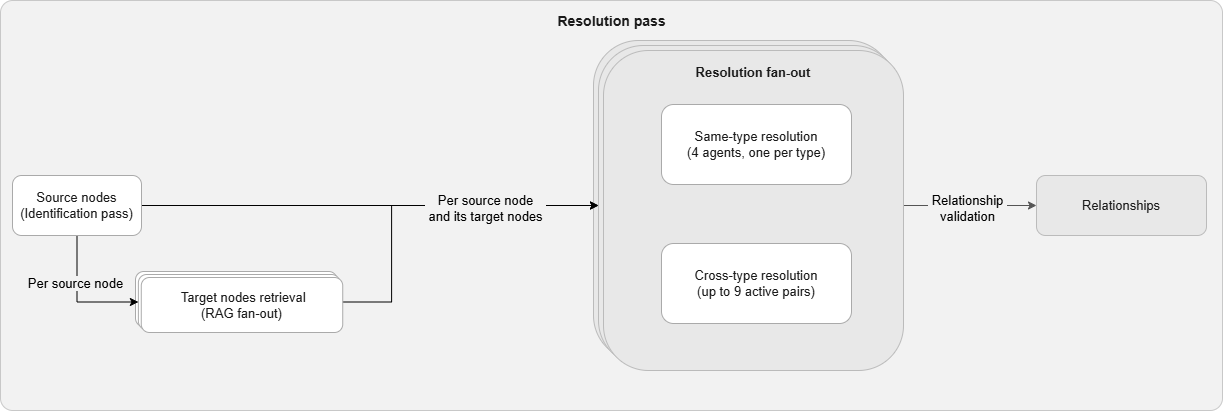

The diagram above was exported from draw.io. Its source (the exported page's mxGraphModel, read from the mxfile embedded in the PNG):
<mxGraphModel dx="1022" dy="1060" grid="0" gridSize="10" guides="1" tooltips="1" connect="1" arrows="1" fold="1" page="0" pageScale="1" pageWidth="1200" pageHeight="500" math="0" shadow="0">
  <root>
    <mxCell id="0" />
    <mxCell id="1" parent="0" />
    <mxCell id="outer" parent="1" style="rounded=1;arcSize=3;verticalAlign=top;html=1;fillColor=#f2f2f2;strokeColor=#c8c8c8;fontStyle=1;fontSize=13;fontFamily=Arial;fontColor=#1a1a1a;spacingTop=6;" value="&lt;font style=&quot;font-size: 14px;&quot;&gt;Resolution pass&lt;/font&gt;" vertex="1">
      <mxGeometry height="410" width="1222" x="6" y="-3" as="geometry" />
    </mxCell>
    <mxCell id="f-SwPxTBIEJjAJy_hNB8-10" parent="1" style="rounded=1;whiteSpace=wrap;html=1;fillColor=#e8e8e8;strokeColor=#bbbbbb;fontSize=13;fontFamily=Arial;fontColor=#1a1a1a;fontStyle=1;verticalAlign=top;spacingTop=8;" value="" vertex="1">
      <mxGeometry height="320" width="300" x="599" y="37" as="geometry" />
    </mxCell>
    <mxCell id="f-SwPxTBIEJjAJy_hNB8-7" edge="1" parent="1" source="box_kw" style="edgeStyle=orthogonalEdgeStyle;rounded=0;orthogonalLoop=1;jettySize=auto;html=1;exitX=1;exitY=0.5;exitDx=0;exitDy=0;entryX=0;entryY=0.5;entryDx=0;entryDy=0;fontSize=13;" target="container_resolution">
      <mxGeometry relative="1" as="geometry">
        <Array as="points">
          <mxPoint x="397.06" y="298.5" />
          <mxPoint x="397.06" y="202" />
        </Array>
      </mxGeometry>
    </mxCell>
    <mxCell id="e_resolution_output" edge="1" parent="1" source="container_resolution" style="edgeStyle=orthogonalEdgeStyle;rounded=0;html=1;strokeColor=#555555;fontSize=13;" target="box_output">
      <mxGeometry relative="1" as="geometry" />
    </mxCell>
    <mxCell id="f-SwPxTBIEJjAJy_hNB8-14" connectable="0" parent="e_resolution_output" style="edgeLabel;html=1;align=center;verticalAlign=middle;resizable=0;points=[];labelBackgroundColor=light-dark(#f2f2f2, #ededed);fontSize=13;" value="&lt;div&gt;&lt;span&gt;&amp;nbsp;Relationship&amp;nbsp;&lt;/span&gt;&lt;/div&gt;&lt;div&gt;&lt;span&gt;validation&lt;/span&gt;&lt;/div&gt;" vertex="1">
      <mxGeometry relative="1" x="-0.0095" y="-2" as="geometry">
        <mxPoint as="offset" />
      </mxGeometry>
    </mxCell>
    <mxCell id="f-SwPxTBIEJjAJy_hNB8-3" connectable="0" parent="1" style="group;fontSize=13;" value="" vertex="1">
      <mxGeometry height="74" width="219" x="136" y="262" as="geometry" />
    </mxCell>
    <mxCell id="f-SwPxTBIEJjAJy_hNB8-2" parent="f-SwPxTBIEJjAJy_hNB8-3" style="rounded=1;whiteSpace=wrap;html=1;fillColor=#ffffff;strokeColor=#aaaaaa;fontSize=13;fontFamily=Arial;fontColor=#1a1a1a;" value="" vertex="1">
      <mxGeometry height="55" width="201.48" x="5" y="6" as="geometry" />
    </mxCell>
    <mxCell id="box_kw" parent="f-SwPxTBIEJjAJy_hNB8-3" style="rounded=1;whiteSpace=wrap;html=1;fillColor=#ffffff;strokeColor=#aaaaaa;fontSize=13;fontFamily=Arial;fontColor=#1a1a1a;" value="" vertex="1">
      <mxGeometry height="55" width="201.48" x="7.884" y="9" as="geometry" />
    </mxCell>
    <mxCell id="f-SwPxTBIEJjAJy_hNB8-1" parent="f-SwPxTBIEJjAJy_hNB8-3" style="rounded=1;whiteSpace=wrap;html=1;fillColor=#ffffff;strokeColor=#aaaaaa;fontSize=13;fontFamily=Arial;fontColor=#1a1a1a;" value="&lt;font&gt;&amp;nbsp;Target nodes retrieval&lt;/font&gt;&lt;div&gt;&lt;font&gt;(RAG fan-out)&lt;/font&gt;&lt;/div&gt;" vertex="1">
      <mxGeometry height="55" width="201.48" x="10.759999999999991" y="12" as="geometry" />
    </mxCell>
    <mxCell id="f-SwPxTBIEJjAJy_hNB8-4" edge="1" parent="1" source="box_input" style="edgeStyle=orthogonalEdgeStyle;rounded=0;orthogonalLoop=1;jettySize=auto;html=1;exitX=0.5;exitY=1;exitDx=0;exitDy=0;entryX=0;entryY=0.5;entryDx=0;entryDy=0;fontSize=13;" target="box_kw">
      <mxGeometry relative="1" as="geometry">
        <Array as="points">
          <mxPoint x="82.71" y="298.47" />
        </Array>
        <mxPoint x="50.5" y="247" as="sourcePoint" />
        <mxPoint x="135" y="299.5" as="targetPoint" />
      </mxGeometry>
    </mxCell>
    <mxCell id="f-SwPxTBIEJjAJy_hNB8-8" connectable="0" parent="f-SwPxTBIEJjAJy_hNB8-4" style="edgeLabel;html=1;align=center;verticalAlign=middle;resizable=0;points=[];labelBackgroundColor=light-dark(#f2f2f2, #ededed);fontSize=13;" value="Per source node" vertex="1">
      <mxGeometry relative="1" x="-0.2657" y="-2" as="geometry">
        <mxPoint as="offset" />
      </mxGeometry>
    </mxCell>
    <mxCell id="f-SwPxTBIEJjAJy_hNB8-6" edge="1" parent="1" source="box_input" style="edgeStyle=orthogonalEdgeStyle;rounded=0;orthogonalLoop=1;jettySize=auto;html=1;fontSize=13;" target="container_resolution">
      <mxGeometry relative="1" as="geometry" />
    </mxCell>
    <mxCell id="f-SwPxTBIEJjAJy_hNB8-15" connectable="0" parent="f-SwPxTBIEJjAJy_hNB8-6" style="edgeLabel;html=1;align=center;verticalAlign=middle;resizable=0;points=[];labelBackgroundColor=light-dark(#f2f2f2, #ededed);fontSize=13;" value="Per source node&lt;div&gt;&amp;nbsp;and its target nodes&amp;nbsp;&lt;/div&gt;" vertex="1">
      <mxGeometry relative="1" x="0.5018" y="-2" as="geometry">
        <mxPoint as="offset" />
      </mxGeometry>
    </mxCell>
    <mxCell id="box_input" parent="1" style="rounded=1;whiteSpace=wrap;html=1;fillColor=#ffffff;strokeColor=#aaaaaa;fontSize=13;fontFamily=Arial;fontColor=#1a1a1a;" value="Source&lt;span style=&quot;background-color: transparent; color: light-dark(rgb(26, 26, 26), rgb(215, 215, 215));&quot;&gt;&amp;nbsp;nodes&lt;/span&gt;&lt;div&gt;&lt;div&gt;(Identification pass)&lt;/div&gt;&lt;/div&gt;" vertex="1">
      <mxGeometry height="60" width="129" x="18" y="172" as="geometry" />
    </mxCell>
    <mxCell id="box_output" parent="1" style="rounded=1;whiteSpace=wrap;html=1;fillColor=#e8e8e8;strokeColor=#bbbbbb;fontSize=13;fontFamily=Arial;fontColor=#1a1a1a;" value="Relationships" vertex="1">
      <mxGeometry height="60" width="170" x="1042" y="172" as="geometry" />
    </mxCell>
    <mxCell id="container_resolution" parent="1" style="rounded=1;whiteSpace=wrap;html=1;fillColor=#e8e8e8;strokeColor=#bbbbbb;fontSize=13;fontFamily=Arial;fontColor=#1a1a1a;fontStyle=1;verticalAlign=top;spacingTop=8;" value="" vertex="1">
      <mxGeometry height="320" width="300" x="604" y="42" as="geometry" />
    </mxCell>
    <mxCell id="f-SwPxTBIEJjAJy_hNB8-11" parent="1" style="rounded=1;whiteSpace=wrap;html=1;fillColor=#e8e8e8;strokeColor=#bbbbbb;fontSize=13;fontFamily=Arial;fontColor=#1a1a1a;fontStyle=1;verticalAlign=top;spacingTop=8;" value="Resolution fan-out" vertex="1">
      <mxGeometry height="320" width="300" x="609" y="47" as="geometry" />
    </mxCell>
    <mxCell id="box_same" parent="1" style="rounded=1;whiteSpace=wrap;html=1;fillColor=#ffffff;strokeColor=#aaaaaa;fontSize=13;fontFamily=Arial;fontColor=#1a1a1a;" value="&lt;font&gt;Same-type resolution&lt;br&gt;(4 agents, one per type)&lt;/font&gt;" vertex="1">
      <mxGeometry height="80" width="190" x="667" y="101" as="geometry" />
    </mxCell>
    <mxCell id="box_cross" parent="1" style="rounded=1;whiteSpace=wrap;html=1;fillColor=#ffffff;strokeColor=#aaaaaa;fontSize=13;fontFamily=Arial;fontColor=#1a1a1a;" value="&lt;font&gt;Cross-type resolution&lt;br&gt;(up to 9 active pairs)&lt;/font&gt;" vertex="1">
      <mxGeometry height="80" width="190" x="667" y="240" as="geometry" />
    </mxCell>
  </root>
</mxGraphModel>